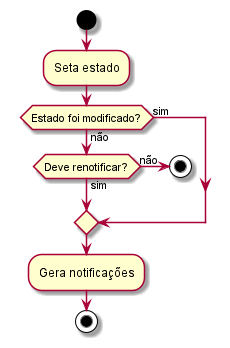

The diagram above was rendered by PlantUML. Its source (embedded in the PNG):
@startuml renotif

start
:Seta estado;

if (Estado foi modificado?) then (não)
    if (Deve renotificar?) then (não)
        stop
    else (sim)
    endif
else (sim)
endif
:Gera notificações;

stop

@enduml